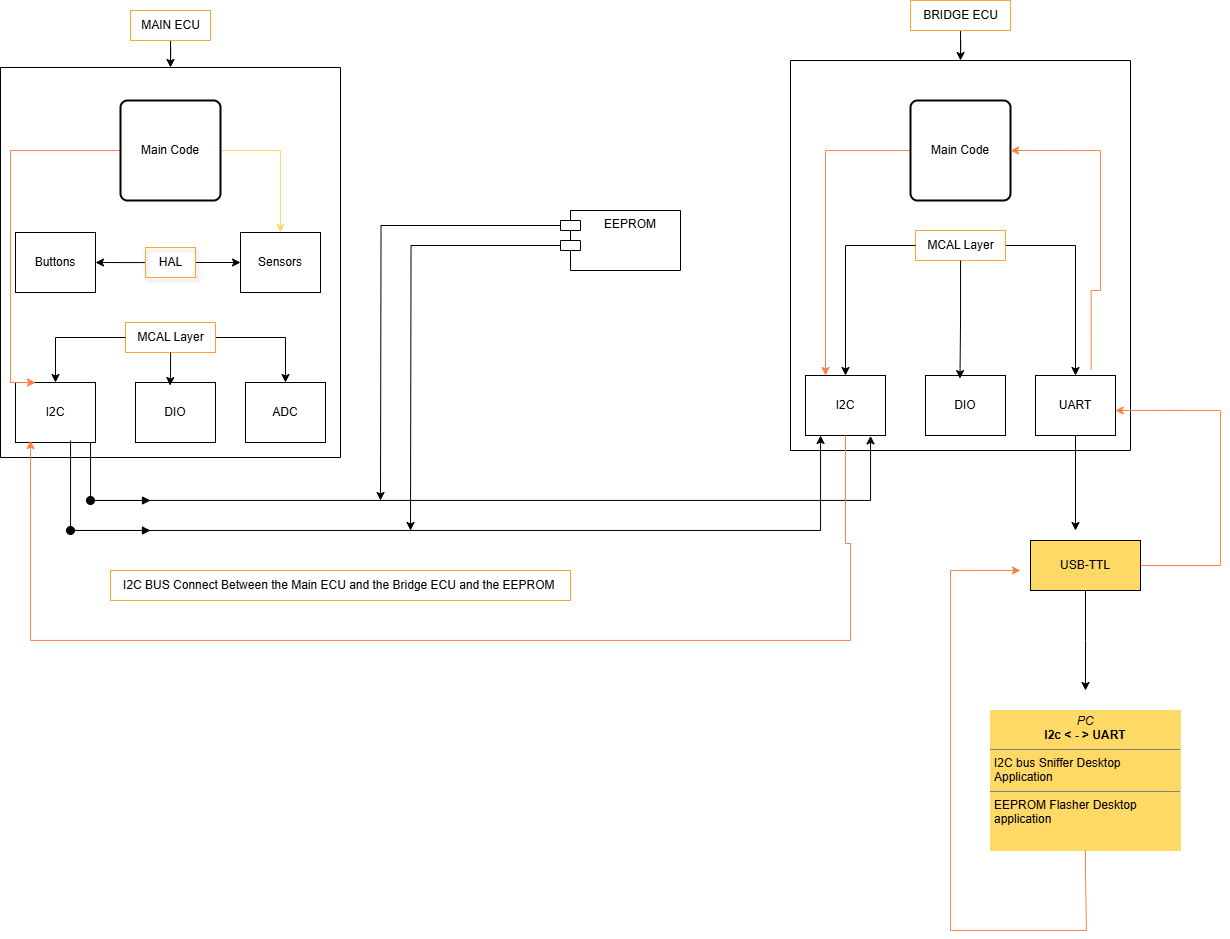

The diagram above was exported from draw.io. Its source (the exported page's mxGraphModel, read from the mxfile embedded in the PNG):
<mxGraphModel dx="2777" dy="919" grid="1" gridSize="10" guides="1" tooltips="1" connect="1" arrows="1" fold="1" page="1" pageScale="1" pageWidth="850" pageHeight="1100" background="#FFFFFF" math="0" shadow="0">
  <root>
    <mxCell id="0" />
    <mxCell id="1" parent="0" />
    <mxCell id="AzitqJmR06qIMrIkjDyQ-12" value="" style="swimlane;startSize=0;" parent="1" vertex="1">
      <mxGeometry x="-170" y="97" width="340" height="390" as="geometry">
        <mxRectangle x="70" y="105" width="50" height="40" as="alternateBounds" />
      </mxGeometry>
    </mxCell>
    <mxCell id="AzitqJmR06qIMrIkjDyQ-32" value="I2C" style="rounded=0;whiteSpace=wrap;html=1;" parent="AzitqJmR06qIMrIkjDyQ-12" vertex="1">
      <mxGeometry x="15" y="315" width="80" height="60" as="geometry" />
    </mxCell>
    <mxCell id="AzitqJmR06qIMrIkjDyQ-31" value="DIO" style="rounded=0;whiteSpace=wrap;html=1;" parent="AzitqJmR06qIMrIkjDyQ-12" vertex="1">
      <mxGeometry x="135" y="315" width="80" height="60" as="geometry" />
    </mxCell>
    <mxCell id="AzitqJmR06qIMrIkjDyQ-29" value="ADC" style="rounded=0;whiteSpace=wrap;html=1;" parent="AzitqJmR06qIMrIkjDyQ-12" vertex="1">
      <mxGeometry x="245" y="315" width="80" height="60" as="geometry" />
    </mxCell>
    <mxCell id="AzitqJmR06qIMrIkjDyQ-45" style="edgeStyle=orthogonalEdgeStyle;rounded=0;orthogonalLoop=1;jettySize=auto;html=1;entryX=0.5;entryY=0;entryDx=0;entryDy=0;" parent="AzitqJmR06qIMrIkjDyQ-12" source="AzitqJmR06qIMrIkjDyQ-20" target="AzitqJmR06qIMrIkjDyQ-29" edge="1">
      <mxGeometry relative="1" as="geometry" />
    </mxCell>
    <mxCell id="AzitqJmR06qIMrIkjDyQ-20" value="MCAL Layer" style="text;html=1;align=center;verticalAlign=middle;resizable=0;points=[];autosize=1;strokeColor=#FFA632;fillColor=none;" parent="AzitqJmR06qIMrIkjDyQ-12" vertex="1">
      <mxGeometry x="125" y="255" width="90" height="30" as="geometry" />
    </mxCell>
    <mxCell id="AzitqJmR06qIMrIkjDyQ-41" value="" style="edgeStyle=orthogonalEdgeStyle;rounded=0;orthogonalLoop=1;jettySize=auto;html=1;" parent="AzitqJmR06qIMrIkjDyQ-12" source="AzitqJmR06qIMrIkjDyQ-20" target="AzitqJmR06qIMrIkjDyQ-32" edge="1">
      <mxGeometry relative="1" as="geometry">
        <mxPoint x="105" y="605" as="targetPoint" />
        <mxPoint x="85" y="480" as="sourcePoint" />
      </mxGeometry>
    </mxCell>
    <mxCell id="AzitqJmR06qIMrIkjDyQ-44" style="edgeStyle=orthogonalEdgeStyle;rounded=0;orthogonalLoop=1;jettySize=auto;html=1;entryX=0.431;entryY=0.051;entryDx=0;entryDy=0;entryPerimeter=0;" parent="AzitqJmR06qIMrIkjDyQ-12" source="AzitqJmR06qIMrIkjDyQ-20" target="AzitqJmR06qIMrIkjDyQ-31" edge="1">
      <mxGeometry relative="1" as="geometry" />
    </mxCell>
    <mxCell id="AzitqJmR06qIMrIkjDyQ-47" style="edgeStyle=orthogonalEdgeStyle;rounded=0;orthogonalLoop=1;jettySize=auto;html=1;entryX=1;entryY=0.5;entryDx=0;entryDy=0;" parent="AzitqJmR06qIMrIkjDyQ-12" source="AzitqJmR06qIMrIkjDyQ-33" edge="1">
      <mxGeometry relative="1" as="geometry">
        <mxPoint x="95" y="195" as="targetPoint" />
      </mxGeometry>
    </mxCell>
    <mxCell id="AzitqJmR06qIMrIkjDyQ-53" style="edgeStyle=orthogonalEdgeStyle;rounded=0;orthogonalLoop=1;jettySize=auto;html=1;entryX=0;entryY=0.5;entryDx=0;entryDy=0;" parent="AzitqJmR06qIMrIkjDyQ-12" source="AzitqJmR06qIMrIkjDyQ-33" target="AzitqJmR06qIMrIkjDyQ-48" edge="1">
      <mxGeometry relative="1" as="geometry" />
    </mxCell>
    <mxCell id="AzitqJmR06qIMrIkjDyQ-33" value="HAL" style="text;html=1;align=center;verticalAlign=middle;resizable=0;points=[];autosize=1;strokeColor=#FFA632;fillColor=none;shadow=1;" parent="AzitqJmR06qIMrIkjDyQ-12" vertex="1">
      <mxGeometry x="145" y="180" width="50" height="30" as="geometry" />
    </mxCell>
    <mxCell id="AzitqJmR06qIMrIkjDyQ-48" value="Sensors" style="rounded=0;whiteSpace=wrap;html=1;" parent="AzitqJmR06qIMrIkjDyQ-12" vertex="1">
      <mxGeometry x="240" y="165" width="80" height="60" as="geometry" />
    </mxCell>
    <mxCell id="AzitqJmR06qIMrIkjDyQ-98" value="Buttons" style="rounded=0;whiteSpace=wrap;html=1;" parent="AzitqJmR06qIMrIkjDyQ-12" vertex="1">
      <mxGeometry x="15" y="165" width="80" height="60" as="geometry" />
    </mxCell>
    <mxCell id="AzitqJmR06qIMrIkjDyQ-135" style="edgeStyle=orthogonalEdgeStyle;rounded=0;orthogonalLoop=1;jettySize=auto;html=1;entryX=0.25;entryY=0;entryDx=0;entryDy=0;strokeColor=light-dark(#FF8244,#FFFFFF);" parent="AzitqJmR06qIMrIkjDyQ-12" source="AzitqJmR06qIMrIkjDyQ-133" target="AzitqJmR06qIMrIkjDyQ-32" edge="1">
      <mxGeometry relative="1" as="geometry">
        <Array as="points">
          <mxPoint x="10" y="83" />
          <mxPoint x="10" y="315" />
        </Array>
      </mxGeometry>
    </mxCell>
    <mxCell id="AzitqJmR06qIMrIkjDyQ-136" style="edgeStyle=orthogonalEdgeStyle;rounded=0;orthogonalLoop=1;jettySize=auto;html=1;entryX=0.5;entryY=0;entryDx=0;entryDy=0;strokeColor=light-dark(#FFD966,#FFFFFF);" parent="AzitqJmR06qIMrIkjDyQ-12" source="AzitqJmR06qIMrIkjDyQ-133" target="AzitqJmR06qIMrIkjDyQ-48" edge="1">
      <mxGeometry relative="1" as="geometry" />
    </mxCell>
    <mxCell id="AzitqJmR06qIMrIkjDyQ-133" value="Main Code" style="rounded=1;whiteSpace=wrap;html=1;absoluteArcSize=1;arcSize=14;strokeWidth=2;" parent="AzitqJmR06qIMrIkjDyQ-12" vertex="1">
      <mxGeometry x="120" y="33" width="100" height="100" as="geometry" />
    </mxCell>
    <mxCell id="AzitqJmR06qIMrIkjDyQ-55" style="edgeStyle=orthogonalEdgeStyle;rounded=0;orthogonalLoop=1;jettySize=auto;html=1;entryX=0.5;entryY=0;entryDx=0;entryDy=0;" parent="1" source="AzitqJmR06qIMrIkjDyQ-54" target="AzitqJmR06qIMrIkjDyQ-12" edge="1">
      <mxGeometry relative="1" as="geometry" />
    </mxCell>
    <mxCell id="AzitqJmR06qIMrIkjDyQ-54" value="MAIN ECU" style="text;html=1;align=center;verticalAlign=middle;resizable=0;points=[];autosize=1;strokeColor=#FFA632;fillColor=none;" parent="1" vertex="1">
      <mxGeometry x="-40" y="40" width="80" height="30" as="geometry" />
    </mxCell>
    <mxCell id="AzitqJmR06qIMrIkjDyQ-58" value="" style="swimlane;startSize=0;" parent="1" vertex="1">
      <mxGeometry x="620" y="90" width="340" height="390" as="geometry">
        <mxRectangle x="425" y="100" width="50" height="40" as="alternateBounds" />
      </mxGeometry>
    </mxCell>
    <mxCell id="AzitqJmR06qIMrIkjDyQ-59" value="I2C" style="rounded=0;whiteSpace=wrap;html=1;" parent="AzitqJmR06qIMrIkjDyQ-58" vertex="1">
      <mxGeometry x="15" y="315" width="80" height="60" as="geometry" />
    </mxCell>
    <mxCell id="AzitqJmR06qIMrIkjDyQ-60" value="DIO" style="rounded=0;whiteSpace=wrap;html=1;" parent="AzitqJmR06qIMrIkjDyQ-58" vertex="1">
      <mxGeometry x="135" y="315" width="80" height="60" as="geometry" />
    </mxCell>
    <mxCell id="AzitqJmR06qIMrIkjDyQ-100" style="edgeStyle=orthogonalEdgeStyle;rounded=0;orthogonalLoop=1;jettySize=auto;html=1;exitX=0.5;exitY=1;exitDx=0;exitDy=0;" parent="AzitqJmR06qIMrIkjDyQ-58" source="AzitqJmR06qIMrIkjDyQ-61" edge="1">
      <mxGeometry relative="1" as="geometry">
        <mxPoint x="285" y="470" as="targetPoint" />
      </mxGeometry>
    </mxCell>
    <mxCell id="AzitqJmR06qIMrIkjDyQ-126" style="edgeStyle=orthogonalEdgeStyle;rounded=0;orthogonalLoop=1;jettySize=auto;html=1;exitX=0.75;exitY=0;exitDx=0;exitDy=0;entryX=0.25;entryY=0;entryDx=0;entryDy=0;strokeColor=light-dark(#FF8244,#FFFFFF);" parent="AzitqJmR06qIMrIkjDyQ-58" source="AzitqJmR06qIMrIkjDyQ-127" target="AzitqJmR06qIMrIkjDyQ-59" edge="1">
      <mxGeometry relative="1" as="geometry">
        <mxPoint x="240" y="90" as="targetPoint" />
        <Array as="points">
          <mxPoint x="35" y="90" />
        </Array>
      </mxGeometry>
    </mxCell>
    <mxCell id="AzitqJmR06qIMrIkjDyQ-61" value="UART" style="rounded=0;whiteSpace=wrap;html=1;" parent="AzitqJmR06qIMrIkjDyQ-58" vertex="1">
      <mxGeometry x="245" y="315" width="80" height="60" as="geometry" />
    </mxCell>
    <mxCell id="AzitqJmR06qIMrIkjDyQ-62" style="edgeStyle=orthogonalEdgeStyle;rounded=0;orthogonalLoop=1;jettySize=auto;html=1;entryX=0.5;entryY=0;entryDx=0;entryDy=0;" parent="AzitqJmR06qIMrIkjDyQ-58" source="AzitqJmR06qIMrIkjDyQ-63" target="AzitqJmR06qIMrIkjDyQ-61" edge="1">
      <mxGeometry relative="1" as="geometry" />
    </mxCell>
    <mxCell id="AzitqJmR06qIMrIkjDyQ-63" value="MCAL Layer" style="text;html=1;align=center;verticalAlign=middle;resizable=0;points=[];autosize=1;strokeColor=#FFA632;fillColor=none;" parent="AzitqJmR06qIMrIkjDyQ-58" vertex="1">
      <mxGeometry x="125" y="170" width="90" height="30" as="geometry" />
    </mxCell>
    <mxCell id="AzitqJmR06qIMrIkjDyQ-64" value="" style="edgeStyle=orthogonalEdgeStyle;rounded=0;orthogonalLoop=1;jettySize=auto;html=1;" parent="AzitqJmR06qIMrIkjDyQ-58" source="AzitqJmR06qIMrIkjDyQ-63" target="AzitqJmR06qIMrIkjDyQ-59" edge="1">
      <mxGeometry relative="1" as="geometry">
        <mxPoint x="105" y="605" as="targetPoint" />
        <mxPoint x="85" y="480" as="sourcePoint" />
      </mxGeometry>
    </mxCell>
    <mxCell id="AzitqJmR06qIMrIkjDyQ-65" style="edgeStyle=orthogonalEdgeStyle;rounded=0;orthogonalLoop=1;jettySize=auto;html=1;entryX=0.431;entryY=0.051;entryDx=0;entryDy=0;entryPerimeter=0;" parent="AzitqJmR06qIMrIkjDyQ-58" source="AzitqJmR06qIMrIkjDyQ-63" target="AzitqJmR06qIMrIkjDyQ-60" edge="1">
      <mxGeometry relative="1" as="geometry" />
    </mxCell>
    <mxCell id="AzitqJmR06qIMrIkjDyQ-127" value="Main Code" style="rounded=1;whiteSpace=wrap;html=1;absoluteArcSize=1;arcSize=14;strokeWidth=2;" parent="AzitqJmR06qIMrIkjDyQ-58" vertex="1">
      <mxGeometry x="120" y="40" width="100" height="100" as="geometry" />
    </mxCell>
    <mxCell id="AzitqJmR06qIMrIkjDyQ-128" value="" style="edgeStyle=orthogonalEdgeStyle;rounded=0;orthogonalLoop=1;jettySize=auto;html=1;entryX=0.25;entryY=0;entryDx=0;entryDy=0;strokeColor=light-dark(#FF8244,#FFFFFF);exitX=0.696;exitY=-0.098;exitDx=0;exitDy=0;exitPerimeter=0;" parent="AzitqJmR06qIMrIkjDyQ-58" source="AzitqJmR06qIMrIkjDyQ-61" edge="1">
      <mxGeometry relative="1" as="geometry">
        <mxPoint x="220" y="90" as="targetPoint" />
        <mxPoint x="380" y="364.9999999999999" as="sourcePoint" />
        <Array as="points">
          <mxPoint x="301" y="230" />
          <mxPoint x="310" y="230" />
          <mxPoint x="310" y="90" />
        </Array>
      </mxGeometry>
    </mxCell>
    <mxCell id="AzitqJmR06qIMrIkjDyQ-73" style="edgeStyle=orthogonalEdgeStyle;rounded=0;orthogonalLoop=1;jettySize=auto;html=1;entryX=0.5;entryY=0;entryDx=0;entryDy=0;" parent="1" source="AzitqJmR06qIMrIkjDyQ-72" target="AzitqJmR06qIMrIkjDyQ-58" edge="1">
      <mxGeometry relative="1" as="geometry" />
    </mxCell>
    <mxCell id="AzitqJmR06qIMrIkjDyQ-72" value="BRIDGE ECU" style="text;html=1;align=center;verticalAlign=middle;resizable=0;points=[];autosize=1;strokeColor=#FFA632;fillColor=none;" parent="1" vertex="1">
      <mxGeometry x="740" y="30" width="100" height="30" as="geometry" />
    </mxCell>
    <mxCell id="AzitqJmR06qIMrIkjDyQ-88" style="edgeStyle=orthogonalEdgeStyle;rounded=0;orthogonalLoop=1;jettySize=auto;html=1;entryX=0.813;entryY=1.006;entryDx=0;entryDy=0;entryPerimeter=0;" parent="1" source="AzitqJmR06qIMrIkjDyQ-32" target="AzitqJmR06qIMrIkjDyQ-59" edge="1">
      <mxGeometry relative="1" as="geometry">
        <mxPoint x="-60" y="530" as="targetPoint" />
        <Array as="points">
          <mxPoint x="-80" y="530" />
          <mxPoint x="700" y="530" />
        </Array>
      </mxGeometry>
    </mxCell>
    <mxCell id="AzitqJmR06qIMrIkjDyQ-93" style="edgeStyle=orthogonalEdgeStyle;rounded=0;orthogonalLoop=1;jettySize=auto;html=1;exitX=0.688;exitY=0.967;exitDx=0;exitDy=0;exitPerimeter=0;" parent="1" source="AzitqJmR06qIMrIkjDyQ-32" target="AzitqJmR06qIMrIkjDyQ-59" edge="1">
      <mxGeometry relative="1" as="geometry">
        <mxPoint x="495" y="485" as="targetPoint" />
        <mxPoint x="-100" y="482" as="sourcePoint" />
        <Array as="points">
          <mxPoint x="-100" y="560" />
          <mxPoint x="650" y="560" />
        </Array>
      </mxGeometry>
    </mxCell>
    <mxCell id="AzitqJmR06qIMrIkjDyQ-95" style="edgeStyle=orthogonalEdgeStyle;rounded=0;orthogonalLoop=1;jettySize=auto;html=1;exitX=0;exitY=0;exitDx=0;exitDy=15;exitPerimeter=0;" parent="1" source="AzitqJmR06qIMrIkjDyQ-94" edge="1">
      <mxGeometry relative="1" as="geometry">
        <mxPoint x="210" y="530" as="targetPoint" />
      </mxGeometry>
    </mxCell>
    <mxCell id="AzitqJmR06qIMrIkjDyQ-96" style="edgeStyle=orthogonalEdgeStyle;rounded=0;orthogonalLoop=1;jettySize=auto;html=1;exitX=0;exitY=0;exitDx=0;exitDy=35;exitPerimeter=0;" parent="1" source="AzitqJmR06qIMrIkjDyQ-94" edge="1">
      <mxGeometry relative="1" as="geometry">
        <mxPoint x="240" y="560" as="targetPoint" />
      </mxGeometry>
    </mxCell>
    <mxCell id="AzitqJmR06qIMrIkjDyQ-94" value="EEPROM" style="shape=module;align=left;spacingLeft=20;align=center;verticalAlign=top;whiteSpace=wrap;html=1;" parent="1" vertex="1">
      <mxGeometry x="390" y="240" width="120" height="60" as="geometry" />
    </mxCell>
    <mxCell id="AzitqJmR06qIMrIkjDyQ-97" value="I2C BUS Connect Between the Main ECU and the Bridge ECU and the EEPROM&amp;nbsp;" style="text;html=1;align=center;verticalAlign=middle;resizable=0;points=[];autosize=1;strokeColor=#FFA632;fillColor=none;" parent="1" vertex="1">
      <mxGeometry x="-60" y="600" width="460" height="30" as="geometry" />
    </mxCell>
    <mxCell id="AzitqJmR06qIMrIkjDyQ-123" style="edgeStyle=orthogonalEdgeStyle;rounded=0;orthogonalLoop=1;jettySize=auto;html=1;entryX=0.997;entryY=0.583;entryDx=0;entryDy=0;entryPerimeter=0;strokeColor=light-dark(#FF8244,#FFFFFF);" parent="1" source="AzitqJmR06qIMrIkjDyQ-99" target="AzitqJmR06qIMrIkjDyQ-61" edge="1">
      <mxGeometry relative="1" as="geometry">
        <mxPoint x="1020" y="440" as="targetPoint" />
        <Array as="points">
          <mxPoint x="1050" y="595" />
          <mxPoint x="1050" y="440" />
        </Array>
      </mxGeometry>
    </mxCell>
    <mxCell id="AzitqJmR06qIMrIkjDyQ-99" value="USB-TTL" style="html=1;whiteSpace=wrap;fillColor=light-dark(#FFD966,#FFFFFF);" parent="1" vertex="1">
      <mxGeometry x="860" y="570" width="110" height="50" as="geometry" />
    </mxCell>
    <mxCell id="AzitqJmR06qIMrIkjDyQ-106" style="edgeStyle=orthogonalEdgeStyle;rounded=0;orthogonalLoop=1;jettySize=auto;html=1;" parent="1" source="AzitqJmR06qIMrIkjDyQ-99" edge="1">
      <mxGeometry relative="1" as="geometry">
        <mxPoint x="915" y="720" as="targetPoint" />
      </mxGeometry>
    </mxCell>
    <mxCell id="AzitqJmR06qIMrIkjDyQ-122" style="edgeStyle=orthogonalEdgeStyle;rounded=0;orthogonalLoop=1;jettySize=auto;html=1;strokeColor=light-dark(#FF8244,#FFFFFF);" parent="1" edge="1">
      <mxGeometry relative="1" as="geometry">
        <mxPoint x="850" y="600" as="targetPoint" />
        <mxPoint x="915.0000000000005" y="850" as="sourcePoint" />
        <Array as="points">
          <mxPoint x="915" y="905" />
          <mxPoint x="916" y="905" />
          <mxPoint x="916" y="960" />
          <mxPoint x="780" y="960" />
          <mxPoint x="780" y="600" />
        </Array>
      </mxGeometry>
    </mxCell>
    <mxCell id="AzitqJmR06qIMrIkjDyQ-110" value="&lt;p style=&quot;margin:0px;margin-top:4px;text-align:center;&quot;&gt;&lt;i&gt;PC&lt;/i&gt;&lt;br&gt;&lt;b&gt;I2c &amp;lt; - &amp;gt; UART&lt;/b&gt;&lt;/p&gt;&lt;hr size=&quot;1&quot; style=&quot;border-style:solid;&quot;&gt;&lt;p style=&quot;margin:0px;margin-left:4px;&quot;&gt;I2C bus Sniffer Desktop Application&amp;nbsp;&lt;/p&gt;&lt;hr size=&quot;1&quot; style=&quot;border-style:solid;&quot;&gt;&lt;p style=&quot;margin:0px;margin-left:4px;&quot;&gt;EEPROM Flasher Desktop application&lt;/p&gt;" style="verticalAlign=top;align=left;overflow=fill;html=1;whiteSpace=wrap;strokeColor=light-dark(#FFD966,#FFFFFF);fillColor=light-dark(#FFD966,#FFFFFF);" parent="1" vertex="1">
      <mxGeometry x="820" y="740" width="190" height="140" as="geometry" />
    </mxCell>
    <mxCell id="AzitqJmR06qIMrIkjDyQ-129" value="" style="html=1;verticalAlign=bottom;startArrow=oval;startFill=1;endArrow=block;startSize=8;curved=0;rounded=0;" parent="1" edge="1">
      <mxGeometry width="60" relative="1" as="geometry">
        <mxPoint x="-80" y="530" as="sourcePoint" />
        <mxPoint x="-20" y="530" as="targetPoint" />
      </mxGeometry>
    </mxCell>
    <mxCell id="AzitqJmR06qIMrIkjDyQ-130" value="" style="html=1;verticalAlign=bottom;startArrow=oval;startFill=1;endArrow=block;startSize=8;curved=0;rounded=0;" parent="1" edge="1">
      <mxGeometry width="60" relative="1" as="geometry">
        <mxPoint x="-100" y="560" as="sourcePoint" />
        <mxPoint x="-20" y="560" as="targetPoint" />
      </mxGeometry>
    </mxCell>
    <mxCell id="AzitqJmR06qIMrIkjDyQ-131" style="edgeStyle=orthogonalEdgeStyle;rounded=0;orthogonalLoop=1;jettySize=auto;html=1;exitX=0.5;exitY=1;exitDx=0;exitDy=0;entryX=0.188;entryY=0.967;entryDx=0;entryDy=0;entryPerimeter=0;strokeColor=light-dark(#FF8244,#FFFFFF);" parent="1" source="AzitqJmR06qIMrIkjDyQ-59" target="AzitqJmR06qIMrIkjDyQ-32" edge="1">
      <mxGeometry relative="1" as="geometry">
        <mxPoint x="-140" y="660" as="targetPoint" />
        <Array as="points">
          <mxPoint x="675" y="573" />
          <mxPoint x="680" y="573" />
          <mxPoint x="680" y="670" />
          <mxPoint x="-140" y="670" />
        </Array>
      </mxGeometry>
    </mxCell>
  </root>
</mxGraphModel>